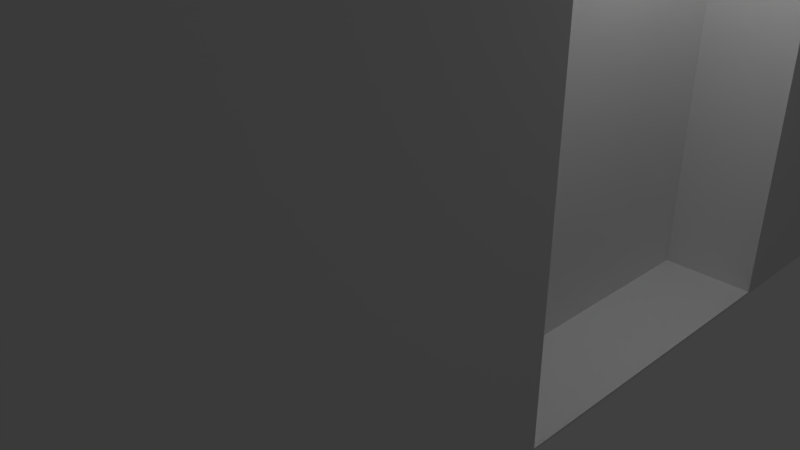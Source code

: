 # Source: edificio1-B.blend  (saved by Blender 2.79.0; exported with 4.5.12 LTS)
import bpy
from mathutils import Matrix  # noqa: F401  (used for matrix-valued properties, if any)

bpy.ops.wm.read_factory_settings(use_empty=True)
scene = bpy.context.scene
scene.name = 'Scene'

# ---- collections
col_collection_1 = bpy.data.collections.new('Collection 1'); scene.collection.children.link(col_collection_1)

# ---- materials (node trees are filled in below, after node groups)
mat_material = bpy.data.materials.new('Material')
mat_material.alpha_threshold = 0.0
mat_material.use_transparent_shadow = False
mat_material.roughness = 0.5
mat_material.line_color = (0.0, 0.0, 0.0, 1.0)

# ---- material node trees

# ---- world
world_world = bpy.data.worlds.new('World'); scene.world = world_world
world_world.color = (0.05088, 0.05088, 0.05088)
world_world.use_sun_shadow = False
world_world.sun_shadow_jitter_overblur = 0.0
world_world.cycles.sampling_method = 'MANUAL'

# ---- cameras
cam_camera = bpy.data.cameras.new('Camera')
cam_camera.clip_end = 100.0
cam_camera.lens = 35.0
cam_camera.sensor_width = 32.0
cam_camera.sensor_height = 18.0
cam_camera.ortho_scale = 7.314
cam_camera.dof.focus_distance = 0.0
cam_camera.dof.aperture_fstop = 128.0

# ---- lights
light_lamp = bpy.data.lights.new('Lamp', 'POINT')
light_lamp.transmission_factor = 0.0
light_lamp.cutoff_distance = 30.0
light_lamp.energy = 100.0
light_lamp.shadow_buffer_clip_start = 1.001
light_lamp.shadow_soft_size = 0.1
light_lamp.shadow_maximum_resolution = 0.006
light_lamp.use_absolute_resolution = True

# ---- meshes
me_cube = bpy.data.meshes.new('Cube')
me_cube.from_pydata([(0.7228, -0.1858, -0.9973), (0.7228, -0.1858, -0.3635), (0.7228, 0.3128, -0.9973), (0.7228, 0.3128, -0.3635), (0.9464, 0.5728, 0.4381), (0.9464, 0.5728, 0.7742), (0.9464, 0.7843, 0.4381), (0.9464, 0.7843, 0.7742), (0.9464, 0.1869, 0.4381), (0.9464, 0.1869, 0.7742), (0.9464, 0.3984, 0.4381), (0.9464, 0.3984, 0.7742), (0.9464, -0.2657, 0.4381), (0.9464, -0.2657, 0.7742), (0.9464, -0.05424, 0.4381), (0.9464, -0.05424, 0.7742), (0.9464, 0.5726, -0.115), (0.9464, 0.5726, 0.2211), (0.9464, 0.7841, -0.115), (0.9464, 0.7841, 0.2211), (0.9464, 0.1853, -0.115), (0.9464, 0.1853, 0.2211), (0.9464, 0.3968, -0.115), (0.9464, 0.3968, 0.2211), (0.9464, -0.2647, -0.115), (0.9464, -0.2647, 0.2211), (0.9464, -0.05322, -0.115), (0.9464, -0.05322, 0.2211), (0.9464, -0.7027, -0.115), (0.9464, -0.7027, 0.2211), (0.9464, -0.4912, -0.115), (0.9464, -0.4912, 0.2211), (0.9464, -0.7027, 0.4363), (0.9464, -0.7027, 0.7724), (0.9464, -0.4912, 0.4363), (0.9464, -0.4912, 0.7724), (1.0, 1.0, -1.0), (1.0, -1.0, -1.0), (-1.0, -1.0, -1.0), (-1.0, 1.0, -1.0), (1.0, 1.0, 1.0), (1.0, -1.0, 1.0), (-1.0, -1.0, 1.0), (-1.0, 1.0, 1.0), (1.0, -0.7027, 0.4363), (1.0, -0.4912, 0.4363), (1.0, -0.7027, 0.7724), (1.0, -0.4912, 0.7724), (1.0, -0.7027, -0.115), (1.0, -0.4912, -0.115), (1.0, -0.7027, 0.2211), (1.0, -0.4912, 0.2211), (1.0, -0.2647, -0.115), (1.0, -0.05322, -0.115), (1.0, -0.2647, 0.2211), (1.0, -0.05322, 0.2211), (1.0, 0.1853, -0.115), (1.0, 0.3968, -0.115), (1.0, 0.1853, 0.2211), (1.0, 0.3968, 0.2211), (1.0, 0.5726, -0.115), (1.0, 0.7841, -0.115), (1.0, 0.5726, 0.2099), (1.0, 0.5726, 0.2211), (1.0, 0.7841, 0.2211), (1.0, -0.2657, 0.4381), (1.0, -0.07577, 0.4381), (1.0, -0.05424, 0.4381), (1.0, -0.2657, 0.7742), (1.0, -0.05424, 0.4493), (1.0, -0.05424, 0.7742), (1.0, 0.1869, 0.4381), (1.0, 0.2402, 0.4381), (1.0, 0.3984, 0.4381), (1.0, 0.1869, 0.7742), (1.0, 0.1869, 0.5753), (1.0, 0.3984, 0.5551), (1.0, 0.3984, 0.6858), (1.0, 0.3984, 0.7742), (1.0, 0.5728, 0.4381), (1.0, 0.7843, 0.4381), (1.0, 0.5728, 0.7742), (1.0, 0.5728, 0.6841), (1.0, 0.7843, 0.7215), (1.0, 0.7843, 0.7742), (1.0, 0.6946, 0.7742), (1.0, 0.5728, 0.4484), (1.0, 0.3128, -0.3635), (1.0, -0.1858, -0.3635), (1.0, -0.1858, -0.9973), (1.0, 0.3128, -0.9973), (1.0, 0.3128, -0.4226)], [], [(0, 2, 3, 1), (2, 90, 91, 87, 3), (2, 0, 89, 90), (4, 6, 7, 5), (6, 80, 83, 84, 7), (6, 4, 79, 80), (8, 10, 11, 9), (10, 73, 76, 77, 78, 11), (10, 8, 71, 72, 73), (12, 14, 15, 13), (14, 67, 69, 70, 15), (14, 12, 65, 66, 67), (16, 18, 19, 17), (18, 61, 64, 19), (18, 16, 60, 61), (20, 22, 23, 21), (22, 57, 59, 23), (22, 20, 56, 57), (24, 26, 27, 25), (26, 53, 55, 27), (26, 24, 52, 53), (28, 30, 31, 29), (30, 49, 51, 31), (30, 28, 48, 49), (32, 34, 35, 33), (34, 45, 47, 35), (34, 32, 44, 45), (36, 37, 38, 39), (40, 43, 42, 41), (36, 40, 83, 80, 79, 86, 59, 62, 63, 64, 61), (37, 41, 42, 38), (38, 42, 43, 39), (40, 36, 39, 43), (41, 44, 46, 47, 40), (46, 33, 35, 47), (44, 32, 33, 46), (37, 48, 50, 51, 66, 65, 68, 70, 69, 75, 74, 78, 77, 40, 47, 45, 44, 41), (50, 29, 31, 51), (48, 28, 29, 50), (49, 52, 54, 55, 72, 71, 75, 69, 67, 66, 51), (54, 25, 27, 55), (52, 24, 25, 54), (58, 21, 23, 59), (56, 20, 21, 58), (55, 58, 59, 86, 82, 76, 73, 72), (61, 91, 90, 89, 37, 36), (63, 17, 19, 64), (60, 16, 17, 63, 62), (68, 13, 15, 70), (65, 12, 13, 68), (77, 76, 82, 81, 85, 40), (74, 9, 11, 78), (71, 8, 9, 74, 75), (85, 84, 83, 40), (81, 5, 7, 84, 85), (79, 4, 5, 81, 82, 86), (37, 89, 88, 87, 91, 61, 60, 62, 59, 57, 56, 58, 55, 53, 52, 49, 48), (89, 0, 1, 88), (88, 1, 3, 87)])
me_cube.materials.append(mat_material)
me_cube.use_remesh_preserve_volume = False
me_cube.use_remesh_preserve_attributes = False
me_cube.use_mirror_vertex_groups = False
me_cube.update()

# ---- objects
ob_cube = bpy.data.objects.new('Cube', me_cube)
ob_lamp = bpy.data.objects.new('Lamp', light_lamp)
ob_camera = bpy.data.objects.new('Camera', cam_camera)

# ---- transforms, parenting, visibility, modifiers, constraints
ob_cube.location = (0.0, 0.0, 8.998)
ob_cube.scale = (3.875, 7.912, 8.925)
ob_cube.lock_rotations_4d = False
ob_cube.empty_display_type = 'ARROWS'
ob_cube.lineart.crease_threshold = 0.0
ob_lamp.location = (4.076, 1.005, 5.904)
ob_lamp.rotation_euler = (0.6503, 0.05522, 1.866)
ob_lamp.lock_rotations_4d = False
ob_lamp.empty_display_type = 'ARROWS'
ob_lamp.color = (0.0, 0.0, 0.0, 0.0)
ob_lamp.lineart.crease_threshold = 0.0
ob_camera.location = (7.481, -6.508, 5.344)
ob_camera.rotation_euler = (1.109, 0.0, 0.8149)
ob_camera.lock_rotations_4d = False
ob_camera.empty_display_type = 'ARROWS'
ob_camera.color = (0.0, 0.0, 0.0, 0.0)
ob_camera.display_type = 'WIRE'
ob_camera.lineart.crease_threshold = 0.0

# ---- collection membership
col_collection_1.objects.link(ob_cube)
col_collection_1.objects.link(ob_lamp)
col_collection_1.objects.link(ob_camera)

# ---- scene / render settings (as saved in the file)
scene.camera = ob_camera
scene.frame_start = 1; scene.frame_end = 250; scene.frame_set(1)
scene.render.engine = 'BLENDER_EEVEE_NEXT'
scene.render.resolution_percentage = 50
scene.render.dither_intensity = 0.0
scene.cycles.use_denoising = False
scene.cycles.samples = 128
scene.cycles.sampling_pattern = 'TABULATED_SOBOL'
scene.cycles.use_adaptive_sampling = False
scene.cycles.use_light_tree = False
scene.cycles.blur_glossy = 0.0
scene.cycles.sample_clamp_indirect = 0.0
scene.view_settings.view_transform = 'Standard'
bpy.context.view_layer.update()

